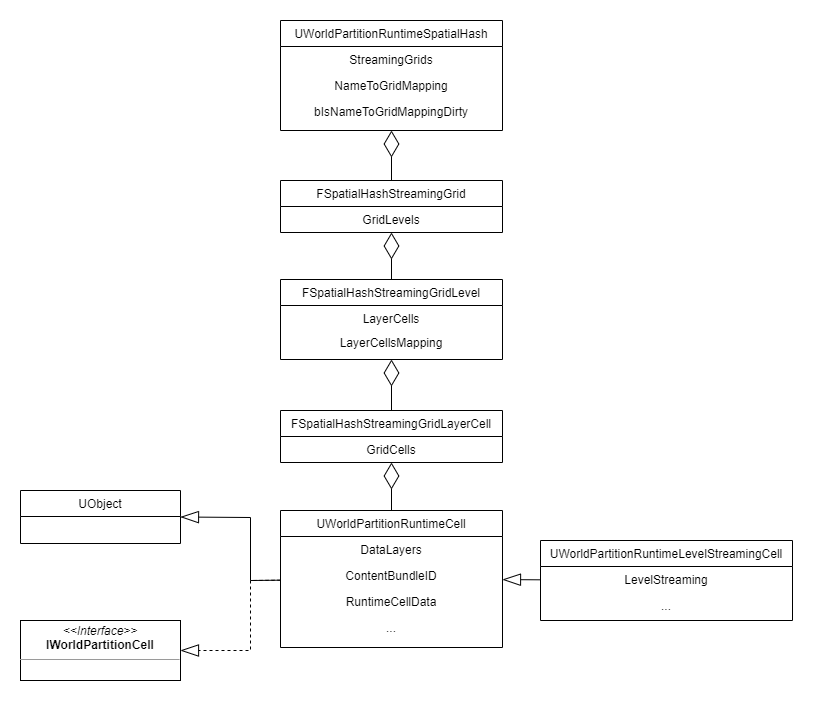

The diagram above was exported from draw.io. Its source (the exported page's mxGraphModel, read from the mxfile embedded in the PNG):
<mxGraphModel dx="1909" dy="996" grid="1" gridSize="10" guides="1" tooltips="1" connect="1" arrows="1" fold="1" page="1" pageScale="1" pageWidth="827" pageHeight="1169" math="0" shadow="0">
  <root>
    <mxCell id="WIyWlLk6GJQsqaUBKTNV-0" />
    <mxCell id="WIyWlLk6GJQsqaUBKTNV-1" parent="WIyWlLk6GJQsqaUBKTNV-0" />
    <mxCell id="zkfFHV4jXpPFQw0GAbJ--17" value="UWorldPartitionRuntimeSpatialHash" style="swimlane;fontStyle=0;align=center;verticalAlign=top;childLayout=stackLayout;horizontal=1;startSize=26;horizontalStack=0;resizeParent=1;resizeLast=0;collapsible=1;marginBottom=0;rounded=0;shadow=0;strokeWidth=1;" parent="WIyWlLk6GJQsqaUBKTNV-1" vertex="1">
      <mxGeometry x="290" y="50" width="222" height="110" as="geometry">
        <mxRectangle x="550" y="140" width="160" height="26" as="alternateBounds" />
      </mxGeometry>
    </mxCell>
    <mxCell id="zkfFHV4jXpPFQw0GAbJ--18" value="StreamingGrids" style="text;align=center;verticalAlign=top;spacingLeft=4;spacingRight=4;overflow=hidden;rotatable=0;points=[[0,0.5],[1,0.5]];portConstraint=eastwest;" parent="zkfFHV4jXpPFQw0GAbJ--17" vertex="1">
      <mxGeometry y="26" width="222" height="26" as="geometry" />
    </mxCell>
    <mxCell id="zkfFHV4jXpPFQw0GAbJ--19" value="NameToGridMapping" style="text;align=center;verticalAlign=top;spacingLeft=4;spacingRight=4;overflow=hidden;rotatable=0;points=[[0,0.5],[1,0.5]];portConstraint=eastwest;rounded=0;shadow=0;html=0;" parent="zkfFHV4jXpPFQw0GAbJ--17" vertex="1">
      <mxGeometry y="52" width="222" height="26" as="geometry" />
    </mxCell>
    <mxCell id="zkfFHV4jXpPFQw0GAbJ--20" value="bIsNameToGridMappingDirty" style="text;align=center;verticalAlign=top;spacingLeft=4;spacingRight=4;overflow=hidden;rotatable=0;points=[[0,0.5],[1,0.5]];portConstraint=eastwest;rounded=0;shadow=0;html=0;" parent="zkfFHV4jXpPFQw0GAbJ--17" vertex="1">
      <mxGeometry y="78" width="222" height="26" as="geometry" />
    </mxCell>
    <mxCell id="x_LQ_NLXe4w1B3OxEVP5-0" value="FSpatialHashStreamingGrid" style="swimlane;fontStyle=0;align=center;verticalAlign=top;childLayout=stackLayout;horizontal=1;startSize=26;horizontalStack=0;resizeParent=1;resizeLast=0;collapsible=1;marginBottom=0;rounded=0;shadow=0;strokeWidth=1;" vertex="1" parent="WIyWlLk6GJQsqaUBKTNV-1">
      <mxGeometry x="290" y="210" width="222" height="52" as="geometry">
        <mxRectangle x="550" y="140" width="160" height="26" as="alternateBounds" />
      </mxGeometry>
    </mxCell>
    <mxCell id="x_LQ_NLXe4w1B3OxEVP5-1" value="GridLevels" style="text;align=center;verticalAlign=top;spacingLeft=4;spacingRight=4;overflow=hidden;rotatable=0;points=[[0,0.5],[1,0.5]];portConstraint=eastwest;" vertex="1" parent="x_LQ_NLXe4w1B3OxEVP5-0">
      <mxGeometry y="26" width="222" height="26" as="geometry" />
    </mxCell>
    <mxCell id="x_LQ_NLXe4w1B3OxEVP5-4" value="" style="endArrow=diamondThin;endFill=0;endSize=24;html=1;rounded=0;" edge="1" parent="WIyWlLk6GJQsqaUBKTNV-1" source="x_LQ_NLXe4w1B3OxEVP5-0" target="zkfFHV4jXpPFQw0GAbJ--17">
      <mxGeometry width="160" relative="1" as="geometry">
        <mxPoint x="410" y="170" as="sourcePoint" />
        <mxPoint x="570" y="170" as="targetPoint" />
      </mxGeometry>
    </mxCell>
    <mxCell id="x_LQ_NLXe4w1B3OxEVP5-5" value="FSpatialHashStreamingGridLevel" style="swimlane;fontStyle=0;align=center;verticalAlign=top;childLayout=stackLayout;horizontal=1;startSize=26;horizontalStack=0;resizeParent=1;resizeLast=0;collapsible=1;marginBottom=0;rounded=0;shadow=0;strokeWidth=1;" vertex="1" parent="WIyWlLk6GJQsqaUBKTNV-1">
      <mxGeometry x="290" y="309" width="222" height="80" as="geometry">
        <mxRectangle x="550" y="140" width="160" height="26" as="alternateBounds" />
      </mxGeometry>
    </mxCell>
    <mxCell id="x_LQ_NLXe4w1B3OxEVP5-6" value="LayerCells" style="text;align=center;verticalAlign=top;spacingLeft=4;spacingRight=4;overflow=hidden;rotatable=0;points=[[0,0.5],[1,0.5]];portConstraint=eastwest;" vertex="1" parent="x_LQ_NLXe4w1B3OxEVP5-5">
      <mxGeometry y="26" width="222" height="24" as="geometry" />
    </mxCell>
    <mxCell id="x_LQ_NLXe4w1B3OxEVP5-9" value="LayerCellsMapping" style="text;align=center;verticalAlign=top;spacingLeft=4;spacingRight=4;overflow=hidden;rotatable=0;points=[[0,0.5],[1,0.5]];portConstraint=eastwest;" vertex="1" parent="x_LQ_NLXe4w1B3OxEVP5-5">
      <mxGeometry y="50" width="222" height="24" as="geometry" />
    </mxCell>
    <mxCell id="x_LQ_NLXe4w1B3OxEVP5-7" value="" style="endArrow=diamondThin;endFill=0;endSize=24;html=1;rounded=0;" edge="1" parent="WIyWlLk6GJQsqaUBKTNV-1" source="x_LQ_NLXe4w1B3OxEVP5-5" target="x_LQ_NLXe4w1B3OxEVP5-0">
      <mxGeometry width="160" relative="1" as="geometry">
        <mxPoint x="410" y="262" as="sourcePoint" />
        <mxPoint x="401" y="252" as="targetPoint" />
      </mxGeometry>
    </mxCell>
    <mxCell id="x_LQ_NLXe4w1B3OxEVP5-10" value="FSpatialHashStreamingGridLayerCell" style="swimlane;fontStyle=0;align=center;verticalAlign=top;childLayout=stackLayout;horizontal=1;startSize=26;horizontalStack=0;resizeParent=1;resizeLast=0;collapsible=1;marginBottom=0;rounded=0;shadow=0;strokeWidth=1;" vertex="1" parent="WIyWlLk6GJQsqaUBKTNV-1">
      <mxGeometry x="290" y="440" width="222" height="52" as="geometry">
        <mxRectangle x="550" y="140" width="160" height="26" as="alternateBounds" />
      </mxGeometry>
    </mxCell>
    <mxCell id="x_LQ_NLXe4w1B3OxEVP5-11" value="GridCells" style="text;align=center;verticalAlign=top;spacingLeft=4;spacingRight=4;overflow=hidden;rotatable=0;points=[[0,0.5],[1,0.5]];portConstraint=eastwest;" vertex="1" parent="x_LQ_NLXe4w1B3OxEVP5-10">
      <mxGeometry y="26" width="222" height="26" as="geometry" />
    </mxCell>
    <mxCell id="x_LQ_NLXe4w1B3OxEVP5-12" value="" style="endArrow=diamondThin;endFill=0;endSize=24;html=1;rounded=0;" edge="1" parent="WIyWlLk6GJQsqaUBKTNV-1" source="x_LQ_NLXe4w1B3OxEVP5-10" target="x_LQ_NLXe4w1B3OxEVP5-5">
      <mxGeometry width="160" relative="1" as="geometry">
        <mxPoint x="440" y="400" as="sourcePoint" />
        <mxPoint x="401" y="370" as="targetPoint" />
      </mxGeometry>
    </mxCell>
    <mxCell id="x_LQ_NLXe4w1B3OxEVP5-13" value="UWorldPartitionRuntimeCell" style="swimlane;fontStyle=0;align=center;verticalAlign=top;childLayout=stackLayout;horizontal=1;startSize=26;horizontalStack=0;resizeParent=1;resizeLast=0;collapsible=1;marginBottom=0;rounded=0;shadow=0;strokeWidth=1;" vertex="1" parent="WIyWlLk6GJQsqaUBKTNV-1">
      <mxGeometry x="290" y="540" width="222" height="137" as="geometry">
        <mxRectangle x="550" y="140" width="160" height="26" as="alternateBounds" />
      </mxGeometry>
    </mxCell>
    <mxCell id="x_LQ_NLXe4w1B3OxEVP5-14" value="DataLayers" style="text;align=center;verticalAlign=top;spacingLeft=4;spacingRight=4;overflow=hidden;rotatable=0;points=[[0,0.5],[1,0.5]];portConstraint=eastwest;" vertex="1" parent="x_LQ_NLXe4w1B3OxEVP5-13">
      <mxGeometry y="26" width="222" height="26" as="geometry" />
    </mxCell>
    <mxCell id="x_LQ_NLXe4w1B3OxEVP5-16" value="ContentBundleID" style="text;align=center;verticalAlign=top;spacingLeft=4;spacingRight=4;overflow=hidden;rotatable=0;points=[[0,0.5],[1,0.5]];portConstraint=eastwest;" vertex="1" parent="x_LQ_NLXe4w1B3OxEVP5-13">
      <mxGeometry y="52" width="222" height="26" as="geometry" />
    </mxCell>
    <mxCell id="x_LQ_NLXe4w1B3OxEVP5-17" value="RuntimeCellData" style="text;align=center;verticalAlign=top;spacingLeft=4;spacingRight=4;overflow=hidden;rotatable=0;points=[[0,0.5],[1,0.5]];portConstraint=eastwest;" vertex="1" parent="x_LQ_NLXe4w1B3OxEVP5-13">
      <mxGeometry y="78" width="222" height="26" as="geometry" />
    </mxCell>
    <mxCell id="x_LQ_NLXe4w1B3OxEVP5-18" value="..." style="text;align=center;verticalAlign=top;spacingLeft=4;spacingRight=4;overflow=hidden;rotatable=0;points=[[0,0.5],[1,0.5]];portConstraint=eastwest;" vertex="1" parent="x_LQ_NLXe4w1B3OxEVP5-13">
      <mxGeometry y="104" width="222" height="26" as="geometry" />
    </mxCell>
    <mxCell id="x_LQ_NLXe4w1B3OxEVP5-15" value="" style="endArrow=diamondThin;endFill=0;endSize=24;html=1;rounded=0;" edge="1" source="x_LQ_NLXe4w1B3OxEVP5-13" parent="WIyWlLk6GJQsqaUBKTNV-1" target="x_LQ_NLXe4w1B3OxEVP5-10">
      <mxGeometry width="160" relative="1" as="geometry">
        <mxPoint x="440" y="503" as="sourcePoint" />
        <mxPoint x="401" y="492" as="targetPoint" />
      </mxGeometry>
    </mxCell>
    <mxCell id="x_LQ_NLXe4w1B3OxEVP5-26" value="UObject" style="swimlane;fontStyle=0;align=center;verticalAlign=top;childLayout=stackLayout;horizontal=1;startSize=26;horizontalStack=0;resizeParent=1;resizeLast=0;collapsible=1;marginBottom=0;rounded=0;shadow=0;strokeWidth=1;" vertex="1" parent="WIyWlLk6GJQsqaUBKTNV-1">
      <mxGeometry x="30" y="520" width="160" height="53" as="geometry">
        <mxRectangle x="340" y="380" width="170" height="26" as="alternateBounds" />
      </mxGeometry>
    </mxCell>
    <mxCell id="x_LQ_NLXe4w1B3OxEVP5-33" value="&lt;p style=&quot;margin:0px;margin-top:4px;text-align:center;&quot;&gt;&lt;i&gt;&amp;lt;&amp;lt;Interface&amp;gt;&amp;gt;&lt;/i&gt;&lt;br&gt;&lt;b&gt;IWorldPartitionCell&lt;/b&gt;&lt;br&gt;&lt;/p&gt;&lt;hr size=&quot;1&quot;&gt;&lt;p style=&quot;margin:0px;margin-left:4px;&quot;&gt;&lt;br&gt;&lt;/p&gt;" style="verticalAlign=top;align=left;overflow=fill;fontSize=12;fontFamily=Helvetica;html=1;whiteSpace=wrap;" vertex="1" parent="WIyWlLk6GJQsqaUBKTNV-1">
      <mxGeometry x="30" y="650" width="160" height="60" as="geometry" />
    </mxCell>
    <mxCell id="x_LQ_NLXe4w1B3OxEVP5-34" value="" style="endArrow=blockThin;endSize=16;endFill=0;html=1;rounded=0;entryX=1;entryY=0.5;entryDx=0;entryDy=0;" edge="1" parent="WIyWlLk6GJQsqaUBKTNV-1" source="x_LQ_NLXe4w1B3OxEVP5-13" target="x_LQ_NLXe4w1B3OxEVP5-26">
      <mxGeometry width="160" relative="1" as="geometry">
        <mxPoint x="280" y="610" as="sourcePoint" />
        <mxPoint x="300" y="700" as="targetPoint" />
        <Array as="points">
          <mxPoint x="260" y="610" />
          <mxPoint x="260" y="547" />
        </Array>
      </mxGeometry>
    </mxCell>
    <mxCell id="x_LQ_NLXe4w1B3OxEVP5-35" value="" style="endArrow=blockThin;endSize=16;endFill=0;html=1;rounded=0;dashed=1;" edge="1" parent="WIyWlLk6GJQsqaUBKTNV-1" source="x_LQ_NLXe4w1B3OxEVP5-13" target="x_LQ_NLXe4w1B3OxEVP5-33">
      <mxGeometry width="160" relative="1" as="geometry">
        <mxPoint x="300" y="620" as="sourcePoint" />
        <mxPoint x="200" y="557" as="targetPoint" />
        <Array as="points">
          <mxPoint x="260" y="610" />
          <mxPoint x="260" y="680" />
        </Array>
      </mxGeometry>
    </mxCell>
    <mxCell id="x_LQ_NLXe4w1B3OxEVP5-37" value="UWorldPartitionRuntimeLevelStreamingCell" style="swimlane;fontStyle=0;align=center;verticalAlign=top;childLayout=stackLayout;horizontal=1;startSize=26;horizontalStack=0;resizeParent=1;resizeLast=0;collapsible=1;marginBottom=0;rounded=0;shadow=0;strokeWidth=1;" vertex="1" parent="WIyWlLk6GJQsqaUBKTNV-1">
      <mxGeometry x="550" y="570" width="252" height="80" as="geometry">
        <mxRectangle x="550" y="140" width="160" height="26" as="alternateBounds" />
      </mxGeometry>
    </mxCell>
    <mxCell id="x_LQ_NLXe4w1B3OxEVP5-38" value="LevelStreaming" style="text;align=center;verticalAlign=top;spacingLeft=4;spacingRight=4;overflow=hidden;rotatable=0;points=[[0,0.5],[1,0.5]];portConstraint=eastwest;" vertex="1" parent="x_LQ_NLXe4w1B3OxEVP5-37">
      <mxGeometry y="26" width="252" height="26" as="geometry" />
    </mxCell>
    <mxCell id="x_LQ_NLXe4w1B3OxEVP5-41" value="..." style="text;align=center;verticalAlign=top;spacingLeft=4;spacingRight=4;overflow=hidden;rotatable=0;points=[[0,0.5],[1,0.5]];portConstraint=eastwest;" vertex="1" parent="x_LQ_NLXe4w1B3OxEVP5-37">
      <mxGeometry y="52" width="252" height="26" as="geometry" />
    </mxCell>
    <mxCell id="x_LQ_NLXe4w1B3OxEVP5-42" value="" style="endArrow=blockThin;endSize=16;endFill=0;html=1;rounded=0;jumpStyle=none;" edge="1" parent="WIyWlLk6GJQsqaUBKTNV-1" source="x_LQ_NLXe4w1B3OxEVP5-37" target="x_LQ_NLXe4w1B3OxEVP5-13">
      <mxGeometry width="160" relative="1" as="geometry">
        <mxPoint x="300" y="620" as="sourcePoint" />
        <mxPoint x="520" y="680" as="targetPoint" />
      </mxGeometry>
    </mxCell>
  </root>
</mxGraphModel>